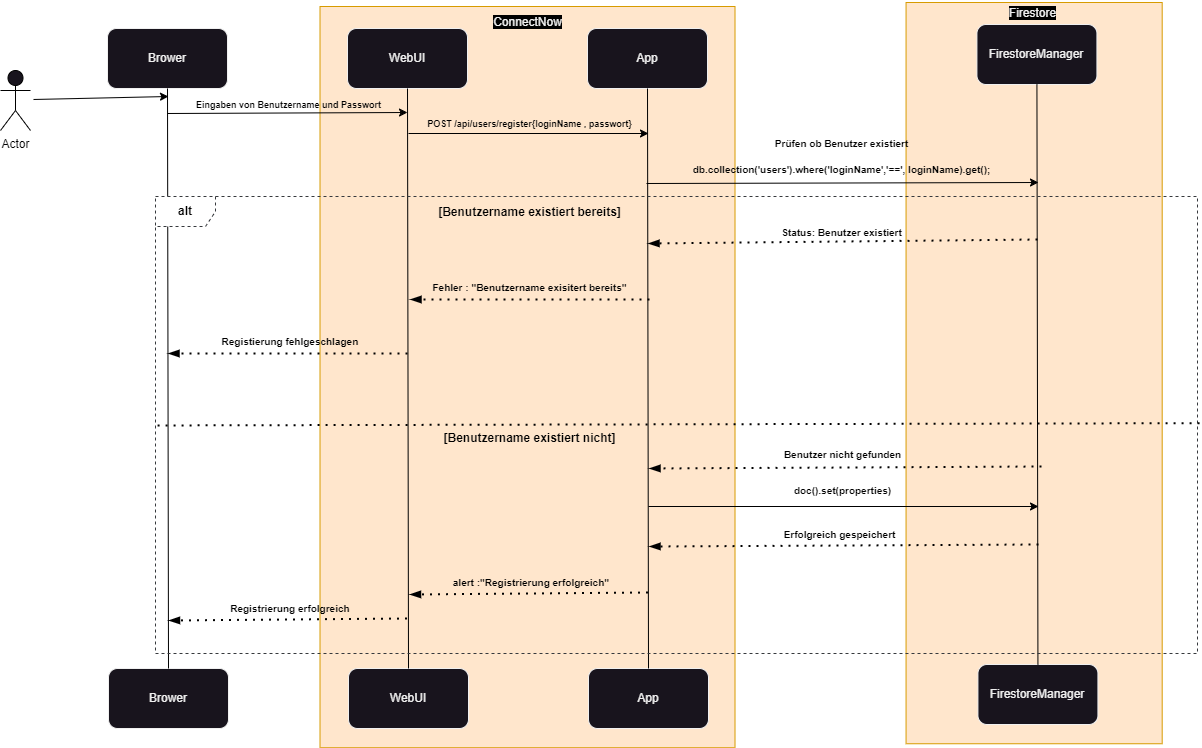

The diagram above was exported from draw.io. Its source (the exported page's mxGraphModel, read from the mxfile embedded in the PNG):
<mxGraphModel dx="1418" dy="838" grid="0" gridSize="10" guides="1" tooltips="1" connect="1" arrows="1" fold="1" page="1" pageScale="1" pageWidth="827" pageHeight="1169" background="#ffffff" math="0" shadow="0">
  <root>
    <mxCell id="0" />
    <mxCell id="1" parent="0" />
    <mxCell id="NnfzhOMc757dS6lZzKqA-5" value="" style="rounded=0;whiteSpace=wrap;html=1;rotation=90;fillColor=#ffe6cc;strokeColor=#d79b00;" parent="1" vertex="1">
      <mxGeometry x="716" y="336.57" width="741.25" height="256.13" as="geometry" />
    </mxCell>
    <mxCell id="NnfzhOMc757dS6lZzKqA-3" value="" style="rounded=0;whiteSpace=wrap;html=1;rotation=90;fillColor=#ffe6cc;strokeColor=#d79b00;" parent="1" vertex="1">
      <mxGeometry x="209.38" y="261.13" width="741.25" height="415" as="geometry" />
    </mxCell>
    <mxCell id="G5ITBCo3nhEcOp_9_fvh-3" value="Brower" style="rounded=1;whiteSpace=wrap;html=1;" parent="1" vertex="1">
      <mxGeometry x="160" y="120" width="120" height="60" as="geometry" />
    </mxCell>
    <mxCell id="J_dA1gM1Ixc2hoYL3wG6-1" value="WebUI" style="rounded=1;whiteSpace=wrap;html=1;" parent="1" vertex="1">
      <mxGeometry x="400" y="120" width="120" height="60" as="geometry" />
    </mxCell>
    <mxCell id="J_dA1gM1Ixc2hoYL3wG6-2" value="App" style="rounded=1;whiteSpace=wrap;html=1;" parent="1" vertex="1">
      <mxGeometry x="640" y="120" width="120" height="60" as="geometry" />
    </mxCell>
    <mxCell id="J_dA1gM1Ixc2hoYL3wG6-3" value="FirestoreManager" style="rounded=1;whiteSpace=wrap;html=1;" parent="1" vertex="1">
      <mxGeometry x="1029.43" y="116" width="120" height="60" as="geometry" />
    </mxCell>
    <mxCell id="J_dA1gM1Ixc2hoYL3wG6-5" value="Brower" style="rounded=1;whiteSpace=wrap;html=1;" parent="1" vertex="1">
      <mxGeometry x="161" y="760" width="120" height="60" as="geometry" />
    </mxCell>
    <mxCell id="J_dA1gM1Ixc2hoYL3wG6-6" value="WebUI" style="rounded=1;whiteSpace=wrap;html=1;" parent="1" vertex="1">
      <mxGeometry x="401" y="760" width="120" height="60" as="geometry" />
    </mxCell>
    <mxCell id="J_dA1gM1Ixc2hoYL3wG6-7" value="App" style="rounded=1;whiteSpace=wrap;html=1;" parent="1" vertex="1">
      <mxGeometry x="641" y="760" width="120" height="60" as="geometry" />
    </mxCell>
    <mxCell id="J_dA1gM1Ixc2hoYL3wG6-8" value="FirestoreManager" style="rounded=1;whiteSpace=wrap;html=1;" parent="1" vertex="1">
      <mxGeometry x="1030.43" y="756" width="120" height="60" as="geometry" />
    </mxCell>
    <mxCell id="J_dA1gM1Ixc2hoYL3wG6-10" value="" style="endArrow=none;html=1;rounded=0;strokeColor=#000000;endFill=0;entryX=0.5;entryY=1;entryDx=0;entryDy=0;exitX=0.5;exitY=0;exitDx=0;exitDy=0;" parent="1" source="J_dA1gM1Ixc2hoYL3wG6-5" target="G5ITBCo3nhEcOp_9_fvh-3" edge="1">
      <mxGeometry width="50" height="50" relative="1" as="geometry">
        <mxPoint x="560" y="460" as="sourcePoint" />
        <mxPoint x="610" y="410" as="targetPoint" />
      </mxGeometry>
    </mxCell>
    <mxCell id="J_dA1gM1Ixc2hoYL3wG6-12" value="" style="endArrow=classic;html=1;rounded=0;strokeColor=#000000;" parent="1" edge="1">
      <mxGeometry width="50" height="50" relative="1" as="geometry">
        <mxPoint x="220" y="205" as="sourcePoint" />
        <mxPoint x="460" y="204" as="targetPoint" />
      </mxGeometry>
    </mxCell>
    <mxCell id="J_dA1gM1Ixc2hoYL3wG6-13" value="" style="endArrow=none;html=1;rounded=0;strokeColor=#000000;endFill=0;entryX=0.5;entryY=1;entryDx=0;entryDy=0;exitX=0.5;exitY=0;exitDx=0;exitDy=0;" parent="1" source="J_dA1gM1Ixc2hoYL3wG6-6" target="J_dA1gM1Ixc2hoYL3wG6-1" edge="1">
      <mxGeometry width="50" height="50" relative="1" as="geometry">
        <mxPoint x="594" y="760" as="sourcePoint" />
        <mxPoint x="593" y="180" as="targetPoint" />
      </mxGeometry>
    </mxCell>
    <mxCell id="J_dA1gM1Ixc2hoYL3wG6-14" value="" style="endArrow=none;html=1;rounded=0;strokeColor=#000000;endFill=0;entryX=0.5;entryY=1;entryDx=0;entryDy=0;exitX=0.5;exitY=0;exitDx=0;exitDy=0;" parent="1" source="J_dA1gM1Ixc2hoYL3wG6-7" target="J_dA1gM1Ixc2hoYL3wG6-2" edge="1">
      <mxGeometry width="50" height="50" relative="1" as="geometry">
        <mxPoint x="241" y="780" as="sourcePoint" />
        <mxPoint x="240" y="200" as="targetPoint" />
      </mxGeometry>
    </mxCell>
    <mxCell id="J_dA1gM1Ixc2hoYL3wG6-15" value="" style="endArrow=none;html=1;rounded=0;strokeColor=#000000;endFill=0;entryX=0.5;entryY=1;entryDx=0;entryDy=0;exitX=0.5;exitY=0;exitDx=0;exitDy=0;" parent="1" source="J_dA1gM1Ixc2hoYL3wG6-8" target="J_dA1gM1Ixc2hoYL3wG6-3" edge="1">
      <mxGeometry width="50" height="50" relative="1" as="geometry">
        <mxPoint x="400.43" y="786" as="sourcePoint" />
        <mxPoint x="399.43" y="206" as="targetPoint" />
      </mxGeometry>
    </mxCell>
    <mxCell id="J_dA1gM1Ixc2hoYL3wG6-19" value="&lt;font style=&quot;font-size: 9px;&quot; color=&quot;#000000&quot;&gt;&lt;b&gt;Eingaben von Benutzername und Passwort&lt;/b&gt;&lt;/font&gt;" style="text;html=1;align=center;verticalAlign=middle;resizable=0;points=[];autosize=1;strokeColor=none;fillColor=none;rounded=0;shadow=0;" parent="1" vertex="1">
      <mxGeometry x="239" y="183" width="203" height="26" as="geometry" />
    </mxCell>
    <mxCell id="J_dA1gM1Ixc2hoYL3wG6-20" value="" style="endArrow=classic;html=1;rounded=0;strokeColor=#000000;" parent="1" edge="1">
      <mxGeometry width="50" height="50" relative="1" as="geometry">
        <mxPoint x="461" y="225" as="sourcePoint" />
        <mxPoint x="701" y="225" as="targetPoint" />
      </mxGeometry>
    </mxCell>
    <mxCell id="J_dA1gM1Ixc2hoYL3wG6-22" value="&lt;font size=&quot;1&quot; color=&quot;#000000&quot;&gt;&lt;b style=&quot;font-size: 9px;&quot;&gt;POST /api/users/register{loginName , passwort}&lt;/b&gt;&lt;/font&gt;" style="text;html=1;align=center;verticalAlign=middle;resizable=0;points=[];autosize=1;strokeColor=none;fillColor=none;rounded=0;shadow=0;" parent="1" vertex="1">
      <mxGeometry x="470" y="202" width="223" height="26" as="geometry" />
    </mxCell>
    <mxCell id="J_dA1gM1Ixc2hoYL3wG6-24" value="&lt;font size=&quot;1&quot; color=&quot;#000000&quot;&gt;&lt;b&gt;Prüfen ob Benutzer existiert&lt;/b&gt;&lt;/font&gt;" style="text;html=1;align=center;verticalAlign=middle;resizable=0;points=[];autosize=1;strokeColor=none;fillColor=none;rounded=0;shadow=0;" parent="1" vertex="1">
      <mxGeometry x="818.9300000000001" y="222" width="151" height="26" as="geometry" />
    </mxCell>
    <mxCell id="J_dA1gM1Ixc2hoYL3wG6-25" value="" style="endArrow=classic;html=1;rounded=0;strokeColor=#000000;" parent="1" edge="1">
      <mxGeometry width="50" height="50" relative="1" as="geometry">
        <mxPoint x="699" y="275" as="sourcePoint" />
        <mxPoint x="1091" y="274" as="targetPoint" />
      </mxGeometry>
    </mxCell>
    <mxCell id="J_dA1gM1Ixc2hoYL3wG6-26" value="" style="endArrow=blockThin;dashed=1;html=1;dashPattern=1 3;strokeWidth=2;rounded=0;strokeColor=#000000;endFill=1;" parent="1" edge="1">
      <mxGeometry width="50" height="50" relative="1" as="geometry">
        <mxPoint x="1090" y="331" as="sourcePoint" />
        <mxPoint x="701" y="335" as="targetPoint" />
      </mxGeometry>
    </mxCell>
    <mxCell id="J_dA1gM1Ixc2hoYL3wG6-27" value="&lt;font size=&quot;1&quot; color=&quot;#000000&quot;&gt;&lt;b&gt;Status: Benutzer existiert&lt;/b&gt;&lt;/font&gt;" style="text;html=1;align=center;verticalAlign=middle;resizable=0;points=[];autosize=1;strokeColor=none;fillColor=none;rounded=0;shadow=0;" parent="1" vertex="1">
      <mxGeometry x="824.9300000000001" y="310.57" width="139" height="26" as="geometry" />
    </mxCell>
    <mxCell id="J_dA1gM1Ixc2hoYL3wG6-28" value="&lt;font color=&quot;#000000&quot;&gt;&lt;b&gt;alt&lt;/b&gt;&lt;/font&gt;" style="shape=umlFrame;whiteSpace=wrap;html=1;pointerEvents=0;strokeColor=#36393d;dashed=1;labelBackgroundColor=none;fillColor=#FFFFFF;" parent="1" vertex="1">
      <mxGeometry x="208" y="288" width="1042" height="457" as="geometry" />
    </mxCell>
    <mxCell id="J_dA1gM1Ixc2hoYL3wG6-29" value="&lt;font color=&quot;#000000&quot;&gt;&lt;b&gt;[Benutzername existiert bereits]&lt;/b&gt;&lt;/font&gt;" style="text;html=1;align=center;verticalAlign=middle;resizable=0;points=[];autosize=1;strokeColor=none;fillColor=none;" parent="1" vertex="1">
      <mxGeometry x="481" y="291" width="201" height="26" as="geometry" />
    </mxCell>
    <mxCell id="J_dA1gM1Ixc2hoYL3wG6-30" value="&lt;font size=&quot;1&quot; color=&quot;#000000&quot;&gt;&lt;b&gt;Fehler : &quot;Benutzername exisitert bereits&quot;&lt;/b&gt;&lt;/font&gt;" style="text;html=1;align=center;verticalAlign=middle;resizable=0;points=[];autosize=1;strokeColor=none;fillColor=none;rounded=0;shadow=0;" parent="1" vertex="1">
      <mxGeometry x="476" y="366" width="212" height="26" as="geometry" />
    </mxCell>
    <mxCell id="J_dA1gM1Ixc2hoYL3wG6-31" value="" style="endArrow=blockThin;dashed=1;html=1;dashPattern=1 3;strokeWidth=2;rounded=0;strokeColor=#000000;endFill=1;" parent="1" edge="1">
      <mxGeometry width="50" height="50" relative="1" as="geometry">
        <mxPoint x="702" y="391" as="sourcePoint" />
        <mxPoint x="463" y="391" as="targetPoint" />
      </mxGeometry>
    </mxCell>
    <mxCell id="J_dA1gM1Ixc2hoYL3wG6-32" value="&lt;font size=&quot;1&quot; color=&quot;#000000&quot;&gt;&lt;b&gt;&amp;nbsp;Registierung fehlgeschlagen&lt;/b&gt;&lt;/font&gt;" style="text;html=1;align=center;verticalAlign=middle;resizable=0;points=[];autosize=1;strokeColor=none;fillColor=none;rounded=0;shadow=0;" parent="1" vertex="1">
      <mxGeometry x="262" y="420" width="157" height="26" as="geometry" />
    </mxCell>
    <mxCell id="J_dA1gM1Ixc2hoYL3wG6-33" value="" style="endArrow=blockThin;dashed=1;html=1;dashPattern=1 3;strokeWidth=2;rounded=0;strokeColor=#000000;endFill=1;" parent="1" edge="1">
      <mxGeometry width="50" height="50" relative="1" as="geometry">
        <mxPoint x="460" y="445" as="sourcePoint" />
        <mxPoint x="221" y="445" as="targetPoint" />
      </mxGeometry>
    </mxCell>
    <mxCell id="J_dA1gM1Ixc2hoYL3wG6-34" value="" style="endArrow=none;dashed=1;html=1;dashPattern=1 3;strokeWidth=2;rounded=0;strokeColor=#000000;entryX=0;entryY=0.501;entryDx=0;entryDy=0;entryPerimeter=0;exitX=1.002;exitY=0.496;exitDx=0;exitDy=0;exitPerimeter=0;" parent="1" source="J_dA1gM1Ixc2hoYL3wG6-28" target="J_dA1gM1Ixc2hoYL3wG6-28" edge="1">
      <mxGeometry width="50" height="50" relative="1" as="geometry">
        <mxPoint x="526" y="515" as="sourcePoint" />
        <mxPoint x="576" y="465" as="targetPoint" />
      </mxGeometry>
    </mxCell>
    <mxCell id="J_dA1gM1Ixc2hoYL3wG6-35" value="&lt;font color=&quot;#000000&quot;&gt;&lt;b&gt;[Benutzername existiert nicht]&lt;/b&gt;&lt;/font&gt;" style="text;html=1;align=center;verticalAlign=middle;resizable=0;points=[];autosize=1;strokeColor=none;fillColor=none;" parent="1" vertex="1">
      <mxGeometry x="486.5" y="517" width="190" height="26" as="geometry" />
    </mxCell>
    <mxCell id="J_dA1gM1Ixc2hoYL3wG6-36" value="" style="endArrow=blockThin;dashed=1;html=1;dashPattern=1 3;strokeWidth=2;rounded=0;strokeColor=#000000;endFill=1;" parent="1" edge="1">
      <mxGeometry width="50" height="50" relative="1" as="geometry">
        <mxPoint x="1094" y="558" as="sourcePoint" />
        <mxPoint x="702" y="560" as="targetPoint" />
      </mxGeometry>
    </mxCell>
    <mxCell id="J_dA1gM1Ixc2hoYL3wG6-37" value="&lt;font size=&quot;1&quot; color=&quot;#000000&quot;&gt;&lt;b&gt;Benutzer nicht gefunden&lt;/b&gt;&lt;/font&gt;" style="text;html=1;align=center;verticalAlign=middle;resizable=0;points=[];autosize=1;strokeColor=none;fillColor=none;rounded=0;shadow=0;" parent="1" vertex="1">
      <mxGeometry x="827" y="533" width="135" height="26" as="geometry" />
    </mxCell>
    <mxCell id="J_dA1gM1Ixc2hoYL3wG6-39" value="" style="endArrow=classic;html=1;rounded=0;strokeColor=#000000;" parent="1" edge="1">
      <mxGeometry width="50" height="50" relative="1" as="geometry">
        <mxPoint x="701" y="598" as="sourcePoint" />
        <mxPoint x="1091" y="598" as="targetPoint" />
      </mxGeometry>
    </mxCell>
    <mxCell id="J_dA1gM1Ixc2hoYL3wG6-40" value="" style="endArrow=blockThin;dashed=1;html=1;dashPattern=1 3;strokeWidth=2;rounded=0;strokeColor=#000000;endFill=1;" parent="1" edge="1">
      <mxGeometry width="50" height="50" relative="1" as="geometry">
        <mxPoint x="1091" y="636" as="sourcePoint" />
        <mxPoint x="702" y="638" as="targetPoint" />
      </mxGeometry>
    </mxCell>
    <mxCell id="J_dA1gM1Ixc2hoYL3wG6-41" value="&lt;font size=&quot;1&quot; color=&quot;#000000&quot;&gt;&lt;b&gt;Erfolgreich gespeichert&lt;/b&gt;&lt;/font&gt;" style="text;html=1;align=center;verticalAlign=middle;resizable=0;points=[];autosize=1;strokeColor=none;fillColor=none;rounded=0;shadow=0;" parent="1" vertex="1">
      <mxGeometry x="827" y="613" width="130" height="26" as="geometry" />
    </mxCell>
    <mxCell id="J_dA1gM1Ixc2hoYL3wG6-44" value="&lt;font size=&quot;1&quot; color=&quot;#000000&quot;&gt;&lt;b&gt;&amp;nbsp;alert :&quot;Registrierung erfolgreich&quot;&lt;/b&gt;&lt;/font&gt;" style="text;html=1;align=center;verticalAlign=middle;resizable=0;points=[];autosize=1;strokeColor=none;fillColor=none;rounded=0;shadow=0;" parent="1" vertex="1">
      <mxGeometry x="493.5" y="661" width="177" height="26" as="geometry" />
    </mxCell>
    <mxCell id="J_dA1gM1Ixc2hoYL3wG6-45" value="" style="endArrow=blockThin;dashed=1;html=1;dashPattern=1 3;strokeWidth=2;rounded=0;strokeColor=#000000;endFill=1;" parent="1" edge="1">
      <mxGeometry width="50" height="50" relative="1" as="geometry">
        <mxPoint x="700.5" y="684" as="sourcePoint" />
        <mxPoint x="462.5" y="686" as="targetPoint" />
      </mxGeometry>
    </mxCell>
    <mxCell id="J_dA1gM1Ixc2hoYL3wG6-46" value="&lt;font size=&quot;1&quot; color=&quot;#000000&quot;&gt;&lt;b&gt;&amp;nbsp;Registrierung erfolgreich&lt;/b&gt;&lt;/font&gt;" style="text;html=1;align=center;verticalAlign=middle;resizable=0;points=[];autosize=1;strokeColor=none;fillColor=none;rounded=0;shadow=0;" parent="1" vertex="1">
      <mxGeometry x="270.5" y="687" width="140" height="26" as="geometry" />
    </mxCell>
    <mxCell id="J_dA1gM1Ixc2hoYL3wG6-47" value="" style="endArrow=blockThin;dashed=1;html=1;dashPattern=1 3;strokeWidth=2;rounded=0;strokeColor=#000000;endFill=1;" parent="1" edge="1">
      <mxGeometry width="50" height="50" relative="1" as="geometry">
        <mxPoint x="459.5" y="710" as="sourcePoint" />
        <mxPoint x="221.5" y="712" as="targetPoint" />
      </mxGeometry>
    </mxCell>
    <mxCell id="eg3JpTNfLZ6vvljTMbyA-1" value="" style="endArrow=classic;html=1;rounded=0;strokeColor=#000000;" parent="1" edge="1">
      <mxGeometry width="50" height="50" relative="1" as="geometry">
        <mxPoint x="86" y="191" as="sourcePoint" />
        <mxPoint x="221" y="188" as="targetPoint" />
      </mxGeometry>
    </mxCell>
    <mxCell id="NnfzhOMc757dS6lZzKqA-4" value="&lt;span style=&quot;background-color: rgb(0, 0, 0);&quot;&gt;ConnectNow&lt;/span&gt;" style="text;html=1;align=center;verticalAlign=middle;resizable=0;points=[];autosize=1;strokeColor=none;fillColor=none;" parent="1" vertex="1">
      <mxGeometry x="536.5" y="101" width="87" height="26" as="geometry" />
    </mxCell>
    <mxCell id="NnfzhOMc757dS6lZzKqA-6" value="&lt;span style=&quot;background-color: rgb(0, 0, 0);&quot;&gt;Firestore&lt;/span&gt;" style="text;html=1;align=center;verticalAlign=middle;resizable=0;points=[];autosize=1;strokeColor=none;fillColor=none;" parent="1" vertex="1">
      <mxGeometry x="1052.43" y="92" width="65" height="26" as="geometry" />
    </mxCell>
    <mxCell id="CIq31U0S20pL5ri_j_WH-1" value="&lt;font size=&quot;1&quot; color=&quot;#000000&quot;&gt;&lt;b&gt;db.collection('users').where('loginName','==', loginName).get();&lt;/b&gt;&lt;/font&gt;" style="text;html=1;align=center;verticalAlign=middle;resizable=0;points=[];autosize=1;strokeColor=none;fillColor=none;rounded=0;shadow=0;" parent="1" vertex="1">
      <mxGeometry x="736.4300000000001" y="248" width="316" height="26" as="geometry" />
    </mxCell>
    <mxCell id="CIq31U0S20pL5ri_j_WH-5" value="&lt;font size=&quot;1&quot; color=&quot;#000000&quot;&gt;&lt;b&gt;doc().set(properties)&lt;/b&gt;&lt;/font&gt;" style="text;html=1;align=center;verticalAlign=middle;resizable=0;points=[];autosize=1;strokeColor=none;fillColor=none;rounded=0;shadow=0;" parent="1" vertex="1">
      <mxGeometry x="837" y="569" width="115" height="26" as="geometry" />
    </mxCell>
    <mxCell id="CIq31U0S20pL5ri_j_WH-6" value="&lt;font color=&quot;#000000&quot;&gt;Actor&lt;/font&gt;" style="shape=umlActor;verticalLabelPosition=bottom;verticalAlign=top;html=1;outlineConnect=0;strokeColor=#000000;" parent="1" vertex="1">
      <mxGeometry x="53" y="162" width="30" height="60" as="geometry" />
    </mxCell>
  </root>
</mxGraphModel>